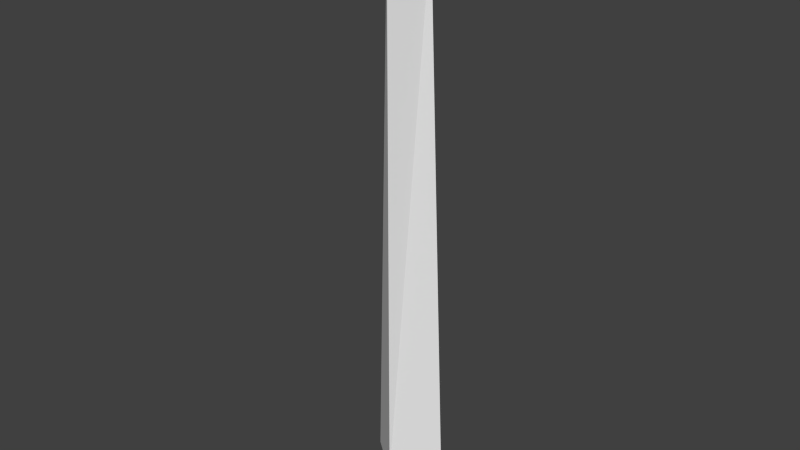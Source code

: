 # Source: needle.blend  (saved by Blender 2.69.0; exported with 4.5.12 LTS)
import bpy
from mathutils import Matrix  # noqa: F401  (used for matrix-valued properties, if any)

bpy.ops.wm.read_factory_settings(use_empty=True)
scene = bpy.context.scene
scene.name = 'Scene'

# ---- collections
col_collection_1 = bpy.data.collections.new('Collection 1'); scene.collection.children.link(col_collection_1)

# ---- world
world_world = bpy.data.worlds.new('World'); scene.world = world_world
world_world.color = (0.05088, 0.05088, 0.05088)
world_world.use_sun_shadow = False
world_world.sun_shadow_jitter_overblur = 0.0
world_world.cycles.sampling_method = 'MANUAL'
world_world.cycles.sample_map_resolution = 256

# ---- meshes
me_cylinder = bpy.data.meshes.new('Cylinder')
me_cylinder.from_pydata([(0.08068, -0.1865, -8.696e-05), (0.000342, -0.1865, 1.158), (0.03777, -0.1865, 1.076), (0.000342, -0.2516, 1.076), (-0.03709, -0.1865, 1.076), (0.000342, -0.2516, -8.696e-05), (-0.07999, -0.1865, -8.696e-05), (0.0411, -0.1865, -0.06316), (0.000342, -0.2516, -0.06316), (-0.04041, -0.1865, -0.06316)], [], [(3, 1, 4), (0, 5, 8, 7), (2, 3, 5, 0), (2, 1, 3), (3, 4, 6, 5), (5, 6, 9, 8)])
_uv = me_cylinder.uv_layers.new(name='UVMap')
_uv.uv.foreach_set('vector', [0.5221, 0.8726, 0.5221, 0.9265, 0.4976, 0.8726, 0.5745, 0.1704, 0.5221, 0.1704, 0.5221, 0.1293, 0.5487, 0.1293, 0.5465, 0.8726, 0.5221, 0.8726, 0.5221, 0.1704, 0.5745, 0.1704, 0.5465, 0.8726, 0.5221, 0.9265, 0.5221, 0.8726, 0.5221, 0.8726, 0.4976, 0.8726, 0.4696, 0.1704, 0.5221, 0.1704, 0.5221, 0.1704, 0.4696, 0.1704, 0.4955, 0.1293, 0.5221, 0.1293])
me_cylinder.use_remesh_preserve_volume = False
me_cylinder.use_remesh_preserve_attributes = False
me_cylinder.use_mirror_vertex_groups = False
me_cylinder.use_paint_bone_selection = False
me_cylinder.use_paint_mask = True
me_cylinder.update()

# ---- objects
ob_cylinder = bpy.data.objects.new('Cylinder', me_cylinder)

# ---- transforms, parenting, visibility, modifiers, constraints
ob_cylinder.location = (0.0, 0.0, 0.0)
ob_cylinder.lineart.crease_threshold = 0.0

# ---- collection membership
col_collection_1.objects.link(ob_cylinder)

# ---- scene / render settings (as saved in the file)
scene.frame_start = 1; scene.frame_end = 250; scene.frame_set(1)
scene.render.engine = 'BLENDER_EEVEE_NEXT'
scene.render.image_settings.compression = 90
scene.render.resolution_percentage = 50
scene.render.dither_intensity = 0.0
scene.cycles.use_denoising = False
scene.cycles.samples = 10
scene.cycles.sampling_pattern = 'TABULATED_SOBOL'
scene.cycles.light_sampling_threshold = 0.0
scene.cycles.use_adaptive_sampling = False
scene.cycles.use_light_tree = False
scene.cycles.blur_glossy = 0.0
scene.cycles.volume_bounces = 1
scene.cycles.pixel_filter_type = 'GAUSSIAN'
scene.cycles.sample_clamp_indirect = 0.0
scene.view_settings.view_transform = 'Standard'
bpy.context.view_layer.update()

# ---- added for rendering (the .blend has no active camera and no usable light): camera, sun
cam_auto = bpy.data.cameras.new('AutoCamera')
cam_auto.lens = 50.0
cam_auto.sensor_width = 36.0
cam_auto.clip_end = 1000.0
ob_auto_camera = bpy.data.objects.new('AutoCamera', cam_auto)
scene.collection.objects.link(ob_auto_camera)
ob_auto_camera.location = (1.14162, -1.58858, 1.46049)
ob_auto_camera.rotation_euler = (1.09748, -7.21219e-08, 0.694738)
scene.camera = ob_auto_camera
light_auto_sun = bpy.data.lights.new('AutoSun', 'SUN')
light_auto_sun.energy = 3.0
light_auto_sun.angle = 0.0523599
ob_auto_sun = bpy.data.objects.new('AutoSun', light_auto_sun)
scene.collection.objects.link(ob_auto_sun)
ob_auto_sun.rotation_euler = (0.872665, 0.174533, 0.523599)
bpy.context.view_layer.update()
